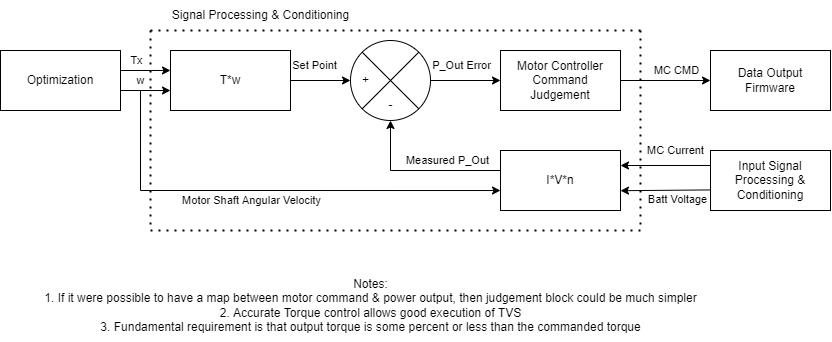

The diagram above was exported from draw.io. Its source (the exported page's mxGraphModel, read from the mxfile embedded in the PNG):
<mxGraphModel dx="1301" dy="623" grid="1" gridSize="10" guides="1" tooltips="1" connect="1" arrows="1" fold="1" page="1" pageScale="1" pageWidth="850" pageHeight="1100" math="0" shadow="0">
  <root>
    <mxCell id="0" />
    <mxCell id="1" parent="0" />
    <mxCell id="ijaVzG-i15J-WrKP0NGe-5" style="edgeStyle=orthogonalEdgeStyle;rounded=0;orthogonalLoop=1;jettySize=auto;html=1;entryX=0;entryY=0.5;entryDx=0;entryDy=0;" edge="1" parent="1" source="ijaVzG-i15J-WrKP0NGe-1" target="ijaVzG-i15J-WrKP0NGe-4">
      <mxGeometry relative="1" as="geometry" />
    </mxCell>
    <mxCell id="ijaVzG-i15J-WrKP0NGe-48" value="Set Point" style="edgeLabel;html=1;align=center;verticalAlign=middle;resizable=0;points=[];" vertex="1" connectable="0" parent="ijaVzG-i15J-WrKP0NGe-5">
      <mxGeometry x="-0.3213" relative="1" as="geometry">
        <mxPoint x="3" y="-15" as="offset" />
      </mxGeometry>
    </mxCell>
    <mxCell id="ijaVzG-i15J-WrKP0NGe-1" value="T*w" style="rounded=0;whiteSpace=wrap;html=1;" vertex="1" parent="1">
      <mxGeometry x="180" y="100" width="120" height="60" as="geometry" />
    </mxCell>
    <mxCell id="ijaVzG-i15J-WrKP0NGe-2" value="" style="endArrow=classic;html=1;rounded=0;entryX=0;entryY=0.333;entryDx=0;entryDy=0;entryPerimeter=0;" edge="1" parent="1" target="ijaVzG-i15J-WrKP0NGe-1">
      <mxGeometry width="50" height="50" relative="1" as="geometry">
        <mxPoint x="130" y="120" as="sourcePoint" />
        <mxPoint x="90" y="140" as="targetPoint" />
      </mxGeometry>
    </mxCell>
    <mxCell id="ijaVzG-i15J-WrKP0NGe-3" value="Tx" style="edgeLabel;html=1;align=center;verticalAlign=middle;resizable=0;points=[];" vertex="1" connectable="0" parent="ijaVzG-i15J-WrKP0NGe-2">
      <mxGeometry x="0.1907" relative="1" as="geometry">
        <mxPoint x="-14" y="-10" as="offset" />
      </mxGeometry>
    </mxCell>
    <mxCell id="ijaVzG-i15J-WrKP0NGe-8" style="edgeStyle=orthogonalEdgeStyle;rounded=0;orthogonalLoop=1;jettySize=auto;html=1;entryX=0;entryY=0.5;entryDx=0;entryDy=0;" edge="1" parent="1" source="ijaVzG-i15J-WrKP0NGe-4" target="ijaVzG-i15J-WrKP0NGe-7">
      <mxGeometry relative="1" as="geometry" />
    </mxCell>
    <mxCell id="ijaVzG-i15J-WrKP0NGe-50" value="P_Out Error" style="edgeLabel;html=1;align=center;verticalAlign=middle;resizable=0;points=[];" vertex="1" connectable="0" parent="ijaVzG-i15J-WrKP0NGe-8">
      <mxGeometry x="-0.3014" y="2" relative="1" as="geometry">
        <mxPoint x="6" y="-13" as="offset" />
      </mxGeometry>
    </mxCell>
    <mxCell id="ijaVzG-i15J-WrKP0NGe-4" value="" style="shape=sumEllipse;perimeter=ellipsePerimeter;whiteSpace=wrap;html=1;backgroundOutline=1;" vertex="1" parent="1">
      <mxGeometry x="360" y="90" width="80" height="80" as="geometry" />
    </mxCell>
    <mxCell id="ijaVzG-i15J-WrKP0NGe-6" value="+" style="text;html=1;align=center;verticalAlign=middle;resizable=0;points=[];autosize=1;strokeColor=none;fillColor=none;" vertex="1" parent="1">
      <mxGeometry x="360" y="115" width="30" height="30" as="geometry" />
    </mxCell>
    <mxCell id="ijaVzG-i15J-WrKP0NGe-44" style="edgeStyle=orthogonalEdgeStyle;rounded=0;orthogonalLoop=1;jettySize=auto;html=1;entryX=0;entryY=0.5;entryDx=0;entryDy=0;" edge="1" parent="1" source="ijaVzG-i15J-WrKP0NGe-7" target="ijaVzG-i15J-WrKP0NGe-43">
      <mxGeometry relative="1" as="geometry" />
    </mxCell>
    <mxCell id="ijaVzG-i15J-WrKP0NGe-47" value="MC CMD" style="edgeLabel;html=1;align=center;verticalAlign=middle;resizable=0;points=[];" vertex="1" connectable="0" parent="ijaVzG-i15J-WrKP0NGe-44">
      <mxGeometry x="0.231" y="2" relative="1" as="geometry">
        <mxPoint y="-8" as="offset" />
      </mxGeometry>
    </mxCell>
    <mxCell id="ijaVzG-i15J-WrKP0NGe-7" value="Motor Controller Command Judgement" style="rounded=0;whiteSpace=wrap;html=1;" vertex="1" parent="1">
      <mxGeometry x="510" y="100" width="120" height="60" as="geometry" />
    </mxCell>
    <mxCell id="ijaVzG-i15J-WrKP0NGe-17" style="edgeStyle=orthogonalEdgeStyle;rounded=0;orthogonalLoop=1;jettySize=auto;html=1;entryX=0.5;entryY=1;entryDx=0;entryDy=0;" edge="1" parent="1" source="ijaVzG-i15J-WrKP0NGe-15" target="ijaVzG-i15J-WrKP0NGe-4">
      <mxGeometry relative="1" as="geometry">
        <Array as="points">
          <mxPoint x="400" y="220" />
        </Array>
      </mxGeometry>
    </mxCell>
    <mxCell id="ijaVzG-i15J-WrKP0NGe-49" value="Measured P_Out" style="edgeLabel;html=1;align=center;verticalAlign=middle;resizable=0;points=[];" vertex="1" connectable="0" parent="ijaVzG-i15J-WrKP0NGe-17">
      <mxGeometry x="-0.2682" y="-1" relative="1" as="geometry">
        <mxPoint x="5" y="-9" as="offset" />
      </mxGeometry>
    </mxCell>
    <mxCell id="ijaVzG-i15J-WrKP0NGe-15" value="I*V*n" style="rounded=0;whiteSpace=wrap;html=1;" vertex="1" parent="1">
      <mxGeometry x="510" y="200" width="120" height="60" as="geometry" />
    </mxCell>
    <mxCell id="ijaVzG-i15J-WrKP0NGe-18" value="-" style="text;html=1;align=center;verticalAlign=middle;resizable=0;points=[];autosize=1;strokeColor=none;fillColor=none;" vertex="1" parent="1">
      <mxGeometry x="385" y="140" width="30" height="30" as="geometry" />
    </mxCell>
    <mxCell id="ijaVzG-i15J-WrKP0NGe-19" value="" style="endArrow=none;dashed=1;html=1;dashPattern=1 3;strokeWidth=2;rounded=0;" edge="1" parent="1">
      <mxGeometry width="50" height="50" relative="1" as="geometry">
        <mxPoint x="160" y="80" as="sourcePoint" />
        <mxPoint x="650" y="80" as="targetPoint" />
      </mxGeometry>
    </mxCell>
    <mxCell id="ijaVzG-i15J-WrKP0NGe-20" value="" style="endArrow=none;dashed=1;html=1;dashPattern=1 3;strokeWidth=2;rounded=0;" edge="1" parent="1">
      <mxGeometry width="50" height="50" relative="1" as="geometry">
        <mxPoint x="160" y="280" as="sourcePoint" />
        <mxPoint x="650" y="280" as="targetPoint" />
      </mxGeometry>
    </mxCell>
    <mxCell id="ijaVzG-i15J-WrKP0NGe-21" value="" style="endArrow=none;dashed=1;html=1;dashPattern=1 3;strokeWidth=2;rounded=0;" edge="1" parent="1">
      <mxGeometry width="50" height="50" relative="1" as="geometry">
        <mxPoint x="160" y="80" as="sourcePoint" />
        <mxPoint x="160" y="280" as="targetPoint" />
      </mxGeometry>
    </mxCell>
    <mxCell id="ijaVzG-i15J-WrKP0NGe-22" value="" style="endArrow=none;dashed=1;html=1;dashPattern=1 3;strokeWidth=2;rounded=0;" edge="1" parent="1">
      <mxGeometry width="50" height="50" relative="1" as="geometry">
        <mxPoint x="650" y="80" as="sourcePoint" />
        <mxPoint x="650" y="280" as="targetPoint" />
      </mxGeometry>
    </mxCell>
    <mxCell id="ijaVzG-i15J-WrKP0NGe-23" value="Signal Processing &amp;amp; Conditioning" style="text;html=1;align=center;verticalAlign=middle;resizable=0;points=[];autosize=1;strokeColor=none;fillColor=none;" vertex="1" parent="1">
      <mxGeometry x="170" y="50" width="200" height="30" as="geometry" />
    </mxCell>
    <mxCell id="ijaVzG-i15J-WrKP0NGe-27" value="" style="endArrow=classic;html=1;rounded=0;entryX=0;entryY=0.667;entryDx=0;entryDy=0;entryPerimeter=0;" edge="1" parent="1" target="ijaVzG-i15J-WrKP0NGe-1">
      <mxGeometry width="50" height="50" relative="1" as="geometry">
        <mxPoint x="130" y="140" as="sourcePoint" />
        <mxPoint x="180" y="170" as="targetPoint" />
      </mxGeometry>
    </mxCell>
    <mxCell id="ijaVzG-i15J-WrKP0NGe-28" value="w" style="edgeLabel;html=1;align=center;verticalAlign=middle;resizable=0;points=[];" vertex="1" connectable="0" parent="ijaVzG-i15J-WrKP0NGe-27">
      <mxGeometry x="-0.1967" y="1" relative="1" as="geometry">
        <mxPoint y="-9" as="offset" />
      </mxGeometry>
    </mxCell>
    <mxCell id="ijaVzG-i15J-WrKP0NGe-29" value="" style="endArrow=classic;html=1;rounded=0;entryX=0;entryY=0.667;entryDx=0;entryDy=0;entryPerimeter=0;" edge="1" parent="1" target="ijaVzG-i15J-WrKP0NGe-15">
      <mxGeometry width="50" height="50" relative="1" as="geometry">
        <mxPoint x="150" y="240" as="sourcePoint" />
        <mxPoint x="270" y="210" as="targetPoint" />
      </mxGeometry>
    </mxCell>
    <mxCell id="ijaVzG-i15J-WrKP0NGe-51" value="Motor Shaft Angular Velocity" style="edgeLabel;html=1;align=center;verticalAlign=middle;resizable=0;points=[];" vertex="1" connectable="0" parent="ijaVzG-i15J-WrKP0NGe-29">
      <mxGeometry x="-0.6302" y="-1" relative="1" as="geometry">
        <mxPoint x="44" y="9" as="offset" />
      </mxGeometry>
    </mxCell>
    <mxCell id="ijaVzG-i15J-WrKP0NGe-30" value="" style="endArrow=none;html=1;rounded=0;" edge="1" parent="1">
      <mxGeometry width="50" height="50" relative="1" as="geometry">
        <mxPoint x="150" y="240" as="sourcePoint" />
        <mxPoint x="150" y="140" as="targetPoint" />
      </mxGeometry>
    </mxCell>
    <mxCell id="ijaVzG-i15J-WrKP0NGe-32" value="" style="endArrow=classic;html=1;rounded=0;entryX=1;entryY=0.67;entryDx=0;entryDy=0;entryPerimeter=0;exitX=-0.001;exitY=0.657;exitDx=0;exitDy=0;exitPerimeter=0;" edge="1" parent="1" source="ijaVzG-i15J-WrKP0NGe-46" target="ijaVzG-i15J-WrKP0NGe-15">
      <mxGeometry width="50" height="50" relative="1" as="geometry">
        <mxPoint x="710.12" y="240" as="sourcePoint" />
        <mxPoint x="620.0000000000001" y="240.86" as="targetPoint" />
      </mxGeometry>
    </mxCell>
    <mxCell id="ijaVzG-i15J-WrKP0NGe-34" value="Batt Voltage" style="edgeLabel;html=1;align=center;verticalAlign=middle;resizable=0;points=[];" vertex="1" connectable="0" parent="ijaVzG-i15J-WrKP0NGe-32">
      <mxGeometry x="0.322" y="1" relative="1" as="geometry">
        <mxPoint x="26" y="8" as="offset" />
      </mxGeometry>
    </mxCell>
    <mxCell id="ijaVzG-i15J-WrKP0NGe-40" value="Notes:&lt;br&gt;1. If it were possible to have a map between motor command &amp;amp; power output, then judgement block could be much simpler&lt;br&gt;2. Accurate Torque control allows good execution of TVS&lt;br&gt;3. Fundamental requirement is that output torque is some percent or less than the commanded torque" style="text;html=1;align=center;verticalAlign=middle;resizable=0;points=[];autosize=1;strokeColor=none;fillColor=none;" vertex="1" parent="1">
      <mxGeometry x="40" y="320" width="680" height="70" as="geometry" />
    </mxCell>
    <mxCell id="ijaVzG-i15J-WrKP0NGe-41" value="" style="endArrow=classic;html=1;rounded=0;entryX=1;entryY=0.25;entryDx=0;entryDy=0;exitX=0;exitY=0.25;exitDx=0;exitDy=0;" edge="1" parent="1" source="ijaVzG-i15J-WrKP0NGe-46" target="ijaVzG-i15J-WrKP0NGe-15">
      <mxGeometry width="50" height="50" relative="1" as="geometry">
        <mxPoint x="710" y="215" as="sourcePoint" />
        <mxPoint x="750" y="260" as="targetPoint" />
      </mxGeometry>
    </mxCell>
    <mxCell id="ijaVzG-i15J-WrKP0NGe-42" value="MC Current" style="edgeLabel;html=1;align=center;verticalAlign=middle;resizable=0;points=[];" vertex="1" connectable="0" parent="ijaVzG-i15J-WrKP0NGe-41">
      <mxGeometry x="-0.2252" y="-1" relative="1" as="geometry">
        <mxPoint y="-14" as="offset" />
      </mxGeometry>
    </mxCell>
    <mxCell id="ijaVzG-i15J-WrKP0NGe-43" value="Data Output Firmware" style="rounded=0;whiteSpace=wrap;html=1;" vertex="1" parent="1">
      <mxGeometry x="720" y="100" width="120" height="60" as="geometry" />
    </mxCell>
    <mxCell id="ijaVzG-i15J-WrKP0NGe-45" value="Optimization" style="rounded=0;whiteSpace=wrap;html=1;" vertex="1" parent="1">
      <mxGeometry x="10" y="100" width="120" height="60" as="geometry" />
    </mxCell>
    <mxCell id="ijaVzG-i15J-WrKP0NGe-46" value="Input Signal Processing &amp;amp; Conditioning" style="rounded=0;whiteSpace=wrap;html=1;" vertex="1" parent="1">
      <mxGeometry x="720" y="200" width="120" height="60" as="geometry" />
    </mxCell>
  </root>
</mxGraphModel>